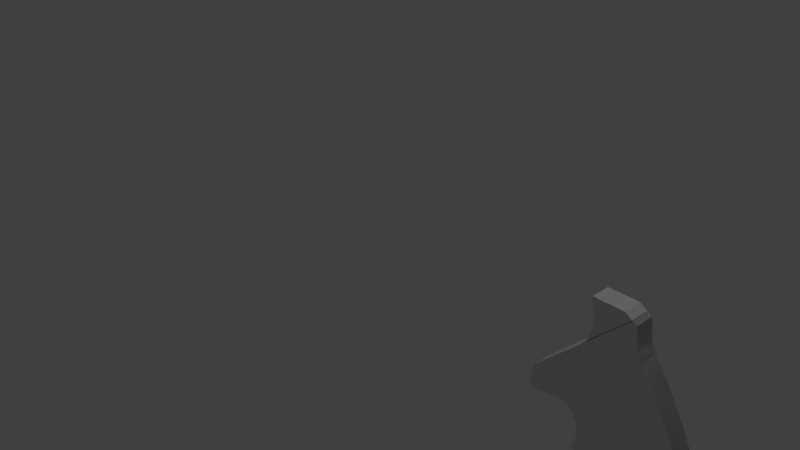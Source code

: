 # Source: Magnum460.blend  (saved by Blender 2.76.0; exported with 4.5.12 LTS)
import bpy
from mathutils import Matrix  # noqa: F401  (used for matrix-valued properties, if any)

bpy.ops.wm.read_factory_settings(use_empty=True)
scene = bpy.context.scene
scene.name = 'Scene'

# ---- collections
col_collection_1 = bpy.data.collections.new('Collection 1'); scene.collection.children.link(col_collection_1)

# ---- materials (node trees are filled in below, after node groups)
mat_material = bpy.data.materials.new('Material')
mat_material.alpha_threshold = 0.0
mat_material.roughness = 0.5
mat_material.line_color = (0.0, 0.0, 0.0, 1.0)

# ---- material node trees

# ---- world
world_world = bpy.data.worlds.new('World'); scene.world = world_world
world_world.color = (0.05088, 0.05088, 0.05088)
world_world.use_sun_shadow = False
world_world.sun_shadow_jitter_overblur = 0.0
world_world.cycles.sampling_method = 'MANUAL'
world_world.cycles.sample_map_resolution = 256

# ---- cameras
cam_camera = bpy.data.cameras.new('Camera')
cam_camera.clip_end = 100.0
cam_camera.lens = 35.0
cam_camera.sensor_width = 32.0
cam_camera.sensor_height = 18.0
cam_camera.ortho_scale = 7.314
cam_camera.dof.focus_distance = 0.0

# ---- lights
light_lamp = bpy.data.lights.new('Lamp', 'POINT')
light_lamp.transmission_factor = 0.0
light_lamp.cutoff_distance = 30.0
light_lamp.energy = 100.0
light_lamp.shadow_buffer_clip_start = 1.001
light_lamp.shadow_soft_size = 0.1
light_lamp.shadow_maximum_resolution = 0.006
light_lamp.use_absolute_resolution = True
light_lamp.cycles.use_multiple_importance_sampling = False

# ---- meshes
me_cube_001 = bpy.data.meshes.new('Cube.001')
me_cube_001.from_pydata([(-3.248, 1.186, -5.568), (-2.383, 1.186, -3.467), (-3.248, 5.802, -5.568), (-2.383, 5.802, -3.467), (5.554, 1.186, 2.844), (4.004, 1.186, 3.978), (5.554, 5.802, 2.844), (4.004, 5.802, 3.978), (-2.014, 1.186, -1.477), (-2.014, 5.802, -1.477), (1.717, 1.186, 4.077), (1.717, 5.802, 4.077), (-2.153, 1.186, 0.5795), (-2.153, 5.802, 0.5795), (-0.6968, 1.186, 4.081), (-0.6968, 5.802, 4.081), (-2.427, 1.186, 2.03), (-2.427, 5.802, 2.03), (-2.419, 1.186, 4.203), (-2.419, 5.802, 4.203), (-2.806, 1.186, 3.44), (-2.806, 5.802, 3.44), (-2.818, 1.186, 4.144), (-2.818, 5.802, 4.144)], [], [(1, 3, 2, 0), (3, 7, 6, 2), (7, 5, 4, 6), (5, 1, 0, 4), (0, 2, 6, 4), (7, 3, 9, 11), (8, 10, 14, 12), (5, 7, 11, 10), (3, 1, 8, 9), (1, 5, 10, 8), (14, 15, 19, 18), (11, 9, 13, 15), (10, 11, 15, 14), (9, 8, 12, 13), (16, 18, 22, 20), (13, 12, 16, 17), (12, 14, 18, 16), (15, 13, 17, 19), (22, 23, 21, 20), (19, 17, 21, 23), (18, 19, 23, 22), (17, 16, 20, 21)])
me_cube_001.use_remesh_preserve_volume = False
me_cube_001.use_remesh_preserve_attributes = False
me_cube_001.use_mirror_vertex_groups = False
me_cube_001.update()
me_cube = bpy.data.meshes.new('Cube')
me_cube.from_pydata([(1.0, 2.135, -1.0), (1.0, -1.0, -1.0), (-1.0, -1.0, -1.0), (-1.0, 2.135, -1.0), (6.602, 2.135, -0.102), (6.602, -1.0, -0.102), (-5.832, -1.0, 0.3698), (-5.832, 2.135, 0.3698), (6.602, 2.135, -0.102), (6.602, -1.0, -0.102), (8.75, 2.135, 0.587), (8.75, -1.0, 0.587), (-6.642, -1.0, 2.882), (-6.642, 2.135, 2.882), (8.75, 2.135, 0.587), (8.75, -1.0, 0.587), (9.885, -1.0, 2.248), (9.885, 2.135, 2.248), (-8.952, 2.135, 5.111), (-8.952, -1.0, 5.111), (9.885, -1.0, 2.248), (9.885, 2.135, 2.248), (9.682, 2.135, 1.316), (9.682, -1.0, 1.316), (-7.655, -1.0, 4.179), (-7.655, 2.135, 4.179), (9.682, 2.135, 1.316), (9.682, -1.0, 1.316), (9.844, 2.135, 3.545), (9.844, -1.0, 3.545), (-9.195, -1.0, 5.354), (-9.195, 2.135, 5.354), (9.844, 2.135, 3.545), (9.844, -1.0, 3.545), (9.479, -1.0, 4.883), (9.479, 2.135, 4.883), (-8.506, 2.135, 6.692), (-8.506, -1.0, 6.692), (9.479, -1.0, 4.883), (9.479, 2.135, 4.883), (8.102, 2.135, 7.841), (8.102, -1.0, 7.841), (-8.831, -1.0, 9.65), (-8.831, 2.135, 9.65), (8.102, 2.135, 7.841), (8.102, -1.0, 7.841), (8.872, -1.0, 6.139), (8.872, 2.135, 6.139), (-8.344, 2.135, 7.948), (-8.344, -1.0, 7.948), (8.872, -1.0, 6.139), (8.872, 2.135, 6.139), (7.291, -1.0, 9.583), (7.291, 2.135, 9.583), (-9.641, 2.135, 10.74), (-9.641, -1.0, 10.74), (7.291, -1.0, 9.583), (7.291, 2.135, 9.583), (6.701, 2.135, 11.03), (6.701, -1.0, 11.03), (-10.72, -1.0, 11.42), (-10.72, 2.135, 11.42), (6.701, 2.135, 11.03), (6.701, -1.0, 11.03), (6.134, -1.0, 12.4), (6.134, 2.135, 12.4), (-10.84, 2.135, 11.78), (-10.84, -1.0, 11.78), (6.134, -1.0, 12.4), (6.134, 2.135, 12.4), (5.411, 2.135, 14.24), (5.411, -1.0, 14.24), (-10.47, -1.0, 12.61), (-10.47, 2.135, 12.61), (5.411, 2.135, 14.24), (5.411, -1.0, 14.24), (4.633, -1.0, 16.09), (4.633, 2.135, 16.09), (-10.15, 2.135, 13.84), (-10.15, -1.0, 13.84), (4.633, -1.0, 16.09), (4.633, 2.135, 16.09), (2.439, -1.0, 20.94), (2.439, 2.135, 20.94), (4.633, 2.135, 16.09), (4.633, -1.0, 16.09), (0.06868, -1.0, 25.18), (0.06868, 2.135, 25.18), (2.439, 2.135, 20.94), (2.439, -1.0, 20.94), (-10.52, -1.0, 15.78), (-10.52, 2.135, 15.78), (3.375, 2.135, 18.91), (3.375, -1.0, 18.91), (2.439, -1.0, 20.94), (2.439, 2.135, 20.94), (-10.19, 2.135, 14.76), (-10.19, -1.0, 14.76), (3.375, -1.0, 18.91), (3.375, 2.135, 18.91), (1.899, 2.135, 21.89), (1.899, -1.0, 21.89), (3.375, 2.135, 18.91), (3.375, -1.0, 18.91), (-11.47, 2.135, 17.25), (-11.47, -1.0, 17.25), (1.899, -1.0, 21.89), (1.899, 2.135, 21.89), (-1.433, 2.135, 27.68), (-1.433, -1.0, 27.68), (1.899, 2.135, 21.89), (1.899, -1.0, 21.89), (-2.328, -1.0, 28.93), (-2.328, 2.135, 28.93), (0.06868, 2.135, 25.18), (0.06868, -1.0, 25.18), (-12.32, -1.0, 17.79), (-12.32, 2.135, 17.79), (0.06868, -1.0, 25.18), (0.06868, 2.135, 25.18), (-13.87, 2.135, 17.94), (-13.87, -1.0, 17.94), (-1.433, -1.0, 27.68), (-1.433, 2.135, 27.68), (-2.989, 2.135, 30.49), (-2.989, -1.0, 30.49), (-1.433, 2.135, 27.68), (-1.433, -1.0, 27.68), (-3.218, -1.0, 31.65), (-3.218, 2.135, 31.65), (-2.328, 2.135, 28.93), (-2.328, -1.0, 28.93), (-15.65, -1.0, 17.77), (-15.65, 2.135, 17.77), (-2.328, -1.0, 28.93), (-2.328, 2.135, 28.93), (-16.96, 2.135, 17.47), (-16.96, -1.0, 17.47), (-2.989, -1.0, 30.49), (-2.989, 2.135, 30.49), (-3.419, 2.135, 33.41), (-3.419, -1.0, 33.41), (-2.989, 2.135, 30.49), (-2.989, -1.0, 30.49), (-3.468, -1.0, 33.71), (-3.468, 2.135, 33.71), (-3.218, 2.135, 31.65), (-3.218, -1.0, 31.65), (-17.88, -1.0, 17.62), (-17.88, 2.135, 17.62), (-3.218, -1.0, 31.65), (-3.218, 2.135, 31.65), (-18.16, 2.135, 17.87), (-18.16, -1.0, 17.87), (-3.419, -1.0, 33.41), (-3.419, 2.135, 33.41), (-4.127, 2.135, 34.11), (-4.127, -1.0, 34.11), (-3.419, 2.135, 33.41), (-3.419, -1.0, 33.41), (-3.468, 2.135, 33.71), (-3.468, -1.0, 33.71), (-18.25, -1.0, 18.46), (-18.25, 2.135, 18.46), (-3.468, -1.0, 33.71), (-3.468, 2.135, 33.71), (-17.7, 2.135, 21.12), (-17.7, -1.0, 21.12), (-4.127, -1.0, 34.11), (-4.127, 2.135, 34.11), (-4.127, -1.0, 34.11), (-4.127, 2.135, 34.11), (-4.127, 2.135, 34.11), (-4.127, -1.0, 34.11), (-4.127, 2.135, 34.11), (-4.127, -1.0, 34.11), (-4.127, 2.135, 34.11), (-4.127, -1.0, 34.11), (-17.7, -1.0, 21.12), (-17.7, 2.135, 21.12), (-4.127, 2.135, 34.11), (-4.127, -1.0, 34.11)], [], [(0, 1, 2, 3), (0, 4, 5, 1), (1, 5, 6, 2), (2, 6, 7, 3), (4, 0, 3, 7), (5, 4, 10, 11), (6, 5, 11, 12), (8, 9, 15, 14), (9, 5, 11, 15), (4, 7, 13, 10), (7, 6, 12, 13), (4, 8, 14, 10), (11, 10, 22, 23), (12, 11, 23, 24), (14, 15, 27, 26), (15, 11, 23, 27), (10, 13, 25, 22), (13, 12, 24, 25), (10, 14, 26, 22), (23, 22, 21, 20), (24, 23, 20, 19), (26, 27, 16, 17), (27, 23, 20, 16), (22, 25, 18, 21), (25, 24, 19, 18), (22, 26, 17, 21), (16, 20, 29, 33), (17, 16, 33, 32), (19, 20, 29, 30), (20, 21, 28, 29), (21, 17, 32, 28), (18, 19, 30, 31), (21, 18, 31, 28), (30, 29, 38, 37), (32, 33, 34, 35), (33, 29, 38, 34), (28, 31, 36, 39), (31, 30, 37, 36), (28, 32, 35, 39), (29, 28, 39, 38), (34, 38, 50, 46), (35, 34, 46, 47), (37, 38, 50, 49), (38, 39, 51, 50), (39, 35, 47, 51), (36, 37, 49, 48), (39, 36, 48, 51), (51, 47, 44, 40), (48, 49, 42, 43), (51, 48, 43, 40), (46, 50, 41, 45), (47, 46, 45, 44), (49, 50, 41, 42), (50, 51, 40, 41), (43, 42, 55, 54), (40, 44, 53, 57), (41, 40, 57, 56), (42, 41, 56, 55), (44, 45, 52, 53), (45, 41, 56, 52), (40, 43, 54, 57), (57, 54, 61, 58), (52, 56, 59, 63), (53, 52, 63, 62), (55, 56, 59, 60), (56, 57, 58, 59), (57, 53, 62, 58), (54, 55, 60, 61), (61, 60, 67, 66), (58, 62, 65, 69), (59, 58, 69, 68), (60, 59, 68, 67), (62, 63, 64, 65), (63, 59, 68, 64), (58, 61, 66, 69), (69, 65, 74, 70), (66, 67, 72, 73), (69, 66, 73, 70), (64, 68, 71, 75), (65, 64, 75, 74), (67, 68, 71, 72), (68, 69, 70, 71), (70, 73, 78, 81), (73, 72, 79, 78), (70, 74, 77, 81), (71, 70, 81, 80), (72, 71, 80, 79), (74, 75, 76, 77), (75, 71, 80, 76), (81, 77, 92, 99), (78, 79, 97, 96), (81, 78, 96, 99), (84, 85, 103, 102), (76, 80, 98, 93), (77, 76, 93, 92), (79, 80, 98, 97), (80, 81, 99, 98), (172, 174, 180, 171), (166, 167, 178, 179), (156, 157, 175, 174), (176, 179, 178, 177), (177, 176, 171, 170), (169, 166, 179, 176), (168, 177, 170, 173), (93, 98, 89, 94), (92, 93, 94, 95), (97, 98, 89, 90), (98, 99, 88, 89), (102, 103, 82, 83), (99, 92, 95, 88), (96, 97, 90, 91), (99, 96, 91, 88), (89, 88, 107, 106), (90, 89, 106, 105), (95, 94, 101, 100), (94, 89, 106, 101), (88, 91, 104, 107), (91, 90, 105, 104), (88, 95, 100, 107), (83, 82, 111, 110), (101, 106, 115, 118), (110, 111, 86, 87), (100, 101, 118, 119), (104, 105, 116, 117), (107, 104, 117, 114), (107, 100, 119, 114), (105, 106, 115, 116), (106, 107, 114, 115), (118, 115, 122, 109), (114, 117, 120, 123), (87, 86, 127, 126), (117, 116, 121, 120), (114, 119, 108, 123), (115, 114, 123, 122), (116, 115, 122, 121), (119, 118, 109, 108), (121, 122, 131, 132), (122, 123, 130, 131), (109, 122, 131, 134), (108, 109, 134, 135), (126, 127, 112, 113), (120, 121, 132, 133), (123, 120, 133, 130), (123, 108, 135, 130), (131, 130, 139, 138), (132, 131, 138, 137), (135, 134, 125, 124), (134, 131, 138, 125), (130, 133, 136, 139), (133, 132, 137, 136), (113, 112, 143, 142), (130, 135, 124, 139), (136, 137, 148, 149), (139, 136, 149, 146), (139, 124, 151, 146), (137, 138, 147, 148), (138, 139, 146, 147), (124, 125, 150, 151), (142, 143, 128, 129), (146, 149, 152, 155), (149, 148, 153, 152), (146, 151, 140, 155), (129, 128, 159, 158), (147, 146, 155, 154), (148, 147, 154, 153), (151, 150, 141, 140), (153, 154, 161, 162), (154, 155, 160, 161), (141, 154, 161, 164), (140, 141, 164, 165), (158, 159, 144, 145), (152, 153, 162, 163), (155, 152, 163, 160), (155, 140, 165, 160), (161, 160, 169, 168), (162, 161, 168, 167), (145, 144, 173, 172), (165, 164, 157, 156), (164, 161, 168, 157), (160, 163, 166, 169), (163, 162, 167, 166), (168, 169, 172, 173), (167, 168, 177, 178), (170, 171, 180, 181), (175, 173, 170, 181), (174, 175, 181, 180), (157, 168, 173, 175), (176, 169, 172, 171), (169, 156, 174, 172)])
me_cube.materials.append(mat_material)
me_cube.use_remesh_preserve_volume = False
me_cube.use_remesh_preserve_attributes = False
me_cube.use_mirror_vertex_groups = False
me_cube.update()

# ---- objects
ob_cube_001 = bpy.data.objects.new('Cube.001', me_cube_001)
ob_cube = bpy.data.objects.new('Cube', me_cube)
ob_lamp = bpy.data.objects.new('Lamp', light_lamp)
ob_camera = bpy.data.objects.new('Camera', cam_camera)

# ---- transforms, parenting, visibility, modifiers, constraints
ob_cube_001.location = (3.515, -0.1476, 0.6217)
ob_cube_001.scale = (0.05556, 0.05556, 0.05556)
ob_cube_001.lineart.crease_threshold = 0.0
ob_cube.location = (4.17, 0.0, -2.032)
ob_cube.scale = (0.08238, 0.08238, 0.08238)
ob_cube.lock_rotations_4d = False
ob_cube.empty_display_type = 'ARROWS'
ob_cube.lineart.crease_threshold = 0.0
ob_lamp.location = (4.076, 1.005, 5.904)
ob_lamp.rotation_euler = (0.6503, 0.05522, 1.866)
ob_lamp.lock_rotations_4d = False
ob_lamp.empty_display_type = 'ARROWS'
ob_lamp.color = (0.0, 0.0, 0.0, 0.0)
ob_lamp.lineart.crease_threshold = 0.0
ob_camera.location = (7.481, -6.508, 5.344)
ob_camera.rotation_euler = (1.109, 0.01082, 0.8149)
ob_camera.lock_rotations_4d = False
ob_camera.empty_display_type = 'ARROWS'
ob_camera.color = (0.0, 0.0, 0.0, 0.0)
ob_camera.display_type = 'WIRE'
ob_camera.lineart.crease_threshold = 0.0

# ---- collection membership
col_collection_1.objects.link(ob_cube_001)
col_collection_1.objects.link(ob_cube)
col_collection_1.objects.link(ob_lamp)
col_collection_1.objects.link(ob_camera)

# ---- scene / render settings (as saved in the file)
scene.camera = ob_camera
scene.frame_start = 1; scene.frame_end = 250; scene.frame_set(1)
scene.render.engine = 'CYCLES'
scene.render.resolution_percentage = 50
scene.render.dither_intensity = 0.0
scene.cycles.use_denoising = False
scene.cycles.samples = 10
scene.cycles.sampling_pattern = 'TABULATED_SOBOL'
scene.cycles.light_sampling_threshold = 0.0
scene.cycles.use_adaptive_sampling = False
scene.cycles.use_light_tree = False
scene.cycles.blur_glossy = 0.0
scene.cycles.pixel_filter_type = 'GAUSSIAN'
scene.cycles.sample_clamp_indirect = 0.0
scene.view_settings.view_transform = 'Standard'
bpy.context.view_layer.update()
